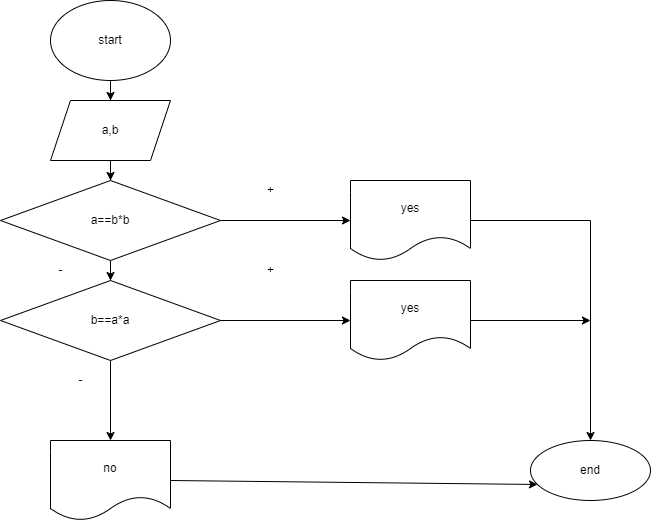

The diagram above was exported from draw.io. Its source (the exported page's mxGraphModel, read from the mxfile embedded in the PNG):
<mxGraphModel dx="868" dy="453" grid="1" gridSize="10" guides="1" tooltips="1" connect="1" arrows="1" fold="1" page="1" pageScale="1" pageWidth="827" pageHeight="1169" math="0" shadow="0">
  <root>
    <mxCell id="0" />
    <mxCell id="1" parent="0" />
    <mxCell id="zaYwLmpAAhprpSH6qoYm-3" value="" style="edgeStyle=orthogonalEdgeStyle;rounded=0;orthogonalLoop=1;jettySize=auto;html=1;" edge="1" parent="1" source="zaYwLmpAAhprpSH6qoYm-1" target="zaYwLmpAAhprpSH6qoYm-2">
      <mxGeometry relative="1" as="geometry" />
    </mxCell>
    <mxCell id="zaYwLmpAAhprpSH6qoYm-1" value="start" style="ellipse;whiteSpace=wrap;html=1;" vertex="1" parent="1">
      <mxGeometry x="330" y="20" width="120" height="80" as="geometry" />
    </mxCell>
    <mxCell id="zaYwLmpAAhprpSH6qoYm-5" value="" style="edgeStyle=orthogonalEdgeStyle;rounded=0;orthogonalLoop=1;jettySize=auto;html=1;" edge="1" parent="1" source="zaYwLmpAAhprpSH6qoYm-2" target="zaYwLmpAAhprpSH6qoYm-4">
      <mxGeometry relative="1" as="geometry" />
    </mxCell>
    <mxCell id="zaYwLmpAAhprpSH6qoYm-2" value="a,b" style="shape=parallelogram;perimeter=parallelogramPerimeter;whiteSpace=wrap;html=1;fixedSize=1;" vertex="1" parent="1">
      <mxGeometry x="330" y="120" width="120" height="60" as="geometry" />
    </mxCell>
    <mxCell id="zaYwLmpAAhprpSH6qoYm-7" value="" style="edgeStyle=orthogonalEdgeStyle;rounded=0;orthogonalLoop=1;jettySize=auto;html=1;" edge="1" parent="1" source="zaYwLmpAAhprpSH6qoYm-4" target="zaYwLmpAAhprpSH6qoYm-6">
      <mxGeometry relative="1" as="geometry" />
    </mxCell>
    <mxCell id="zaYwLmpAAhprpSH6qoYm-10" value="" style="edgeStyle=orthogonalEdgeStyle;rounded=0;orthogonalLoop=1;jettySize=auto;html=1;" edge="1" parent="1" source="zaYwLmpAAhprpSH6qoYm-4" target="zaYwLmpAAhprpSH6qoYm-9">
      <mxGeometry relative="1" as="geometry" />
    </mxCell>
    <mxCell id="zaYwLmpAAhprpSH6qoYm-4" value="a==b*b" style="rhombus;whiteSpace=wrap;html=1;" vertex="1" parent="1">
      <mxGeometry x="280" y="200" width="220" height="80" as="geometry" />
    </mxCell>
    <mxCell id="zaYwLmpAAhprpSH6qoYm-19" value="" style="edgeStyle=orthogonalEdgeStyle;rounded=0;orthogonalLoop=1;jettySize=auto;html=1;" edge="1" parent="1" source="zaYwLmpAAhprpSH6qoYm-6" target="zaYwLmpAAhprpSH6qoYm-18">
      <mxGeometry relative="1" as="geometry" />
    </mxCell>
    <mxCell id="zaYwLmpAAhprpSH6qoYm-6" value="yes" style="shape=document;whiteSpace=wrap;html=1;boundedLbl=1;" vertex="1" parent="1">
      <mxGeometry x="630" y="200" width="120" height="80" as="geometry" />
    </mxCell>
    <mxCell id="zaYwLmpAAhprpSH6qoYm-8" value="+" style="text;html=1;align=center;verticalAlign=middle;resizable=0;points=[];autosize=1;strokeColor=none;fillColor=none;" vertex="1" parent="1">
      <mxGeometry x="540" y="200" width="20" height="20" as="geometry" />
    </mxCell>
    <mxCell id="zaYwLmpAAhprpSH6qoYm-13" value="" style="edgeStyle=orthogonalEdgeStyle;rounded=0;orthogonalLoop=1;jettySize=auto;html=1;" edge="1" parent="1" source="zaYwLmpAAhprpSH6qoYm-9" target="zaYwLmpAAhprpSH6qoYm-12">
      <mxGeometry relative="1" as="geometry" />
    </mxCell>
    <mxCell id="zaYwLmpAAhprpSH6qoYm-16" value="" style="edgeStyle=orthogonalEdgeStyle;rounded=0;orthogonalLoop=1;jettySize=auto;html=1;" edge="1" parent="1" source="zaYwLmpAAhprpSH6qoYm-9" target="zaYwLmpAAhprpSH6qoYm-15">
      <mxGeometry relative="1" as="geometry" />
    </mxCell>
    <mxCell id="zaYwLmpAAhprpSH6qoYm-9" value="b==a*a" style="rhombus;whiteSpace=wrap;html=1;" vertex="1" parent="1">
      <mxGeometry x="280" y="300" width="220" height="80" as="geometry" />
    </mxCell>
    <mxCell id="zaYwLmpAAhprpSH6qoYm-11" value="-" style="text;html=1;align=center;verticalAlign=middle;resizable=0;points=[];autosize=1;strokeColor=none;fillColor=none;" vertex="1" parent="1">
      <mxGeometry x="330" y="280" width="20" height="20" as="geometry" />
    </mxCell>
    <mxCell id="zaYwLmpAAhprpSH6qoYm-12" value="yes" style="shape=document;whiteSpace=wrap;html=1;boundedLbl=1;" vertex="1" parent="1">
      <mxGeometry x="630" y="300" width="120" height="80" as="geometry" />
    </mxCell>
    <mxCell id="zaYwLmpAAhprpSH6qoYm-14" value="+" style="text;html=1;align=center;verticalAlign=middle;resizable=0;points=[];autosize=1;strokeColor=none;fillColor=none;" vertex="1" parent="1">
      <mxGeometry x="540" y="280" width="20" height="20" as="geometry" />
    </mxCell>
    <mxCell id="zaYwLmpAAhprpSH6qoYm-15" value="no" style="shape=document;whiteSpace=wrap;html=1;boundedLbl=1;" vertex="1" parent="1">
      <mxGeometry x="330" y="460" width="120" height="80" as="geometry" />
    </mxCell>
    <mxCell id="zaYwLmpAAhprpSH6qoYm-17" value="-" style="text;html=1;align=center;verticalAlign=middle;resizable=0;points=[];autosize=1;strokeColor=none;fillColor=none;" vertex="1" parent="1">
      <mxGeometry x="350" y="390" width="20" height="20" as="geometry" />
    </mxCell>
    <mxCell id="zaYwLmpAAhprpSH6qoYm-18" value="end" style="ellipse;whiteSpace=wrap;html=1;" vertex="1" parent="1">
      <mxGeometry x="810" y="460" width="120" height="60" as="geometry" />
    </mxCell>
    <mxCell id="zaYwLmpAAhprpSH6qoYm-20" value="" style="endArrow=classic;html=1;rounded=0;exitX=1;exitY=0.5;exitDx=0;exitDy=0;" edge="1" parent="1" source="zaYwLmpAAhprpSH6qoYm-12">
      <mxGeometry width="50" height="50" relative="1" as="geometry">
        <mxPoint x="480" y="330" as="sourcePoint" />
        <mxPoint x="870" y="340" as="targetPoint" />
      </mxGeometry>
    </mxCell>
    <mxCell id="zaYwLmpAAhprpSH6qoYm-21" value="" style="endArrow=classic;html=1;rounded=0;exitX=1;exitY=0.5;exitDx=0;exitDy=0;entryX=0.058;entryY=0.733;entryDx=0;entryDy=0;entryPerimeter=0;" edge="1" parent="1" source="zaYwLmpAAhprpSH6qoYm-15" target="zaYwLmpAAhprpSH6qoYm-18">
      <mxGeometry width="50" height="50" relative="1" as="geometry">
        <mxPoint x="480" y="330" as="sourcePoint" />
        <mxPoint x="530" y="280" as="targetPoint" />
      </mxGeometry>
    </mxCell>
  </root>
</mxGraphModel>